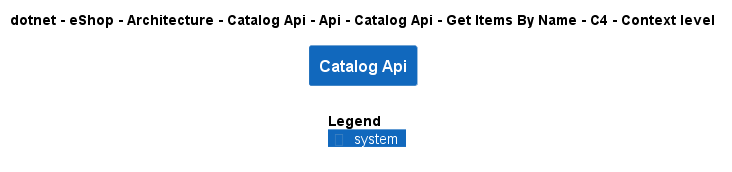

The diagram above was rendered by PlantUML. Its source (embedded in the PNG):
@startuml
!include ..\..\..\..\..\..\..\..\..\..\..\.c4s\C4_Context.puml

AddElementTag("c4interflow:lifecycle:new", $bgColor=green, $fontColor=#ffffff, $borderColor=green, $shadowing="False")
AddElementTag("c4interflow:lifecycle:changed", $bgColor=orange, $fontColor=#ffffff, $borderColor=orange, $shadowing="False")
AddElementTag("c4interflow:lifecycle:removed", $bgColor=red, $fontColor=#ffffff, $borderColor=red, $shadowing="False")

AddRelTag("c4interflow:lifecycle:new", $textColor=green, $lineColor=green)
AddRelTag("c4interflow:lifecycle:changed", $textColor=orange, $lineColor=orange)
AddRelTag("c4interflow:lifecycle:removed", $textColor=red, $lineColor=red)

SHOW_PERSON_PORTRAIT()
LAYOUT_TOP_DOWN()

skinparam linetype polyline

title dotnet - eShop - Architecture - Catalog Api - Api - Catalog Api - Get Items By Name - C4 - Context level

System(dotnet.eShop.Architecture.SoftwareSystems.CatalogApi, "Catalog Api", "")



SHOW_LEGEND()
@enduml